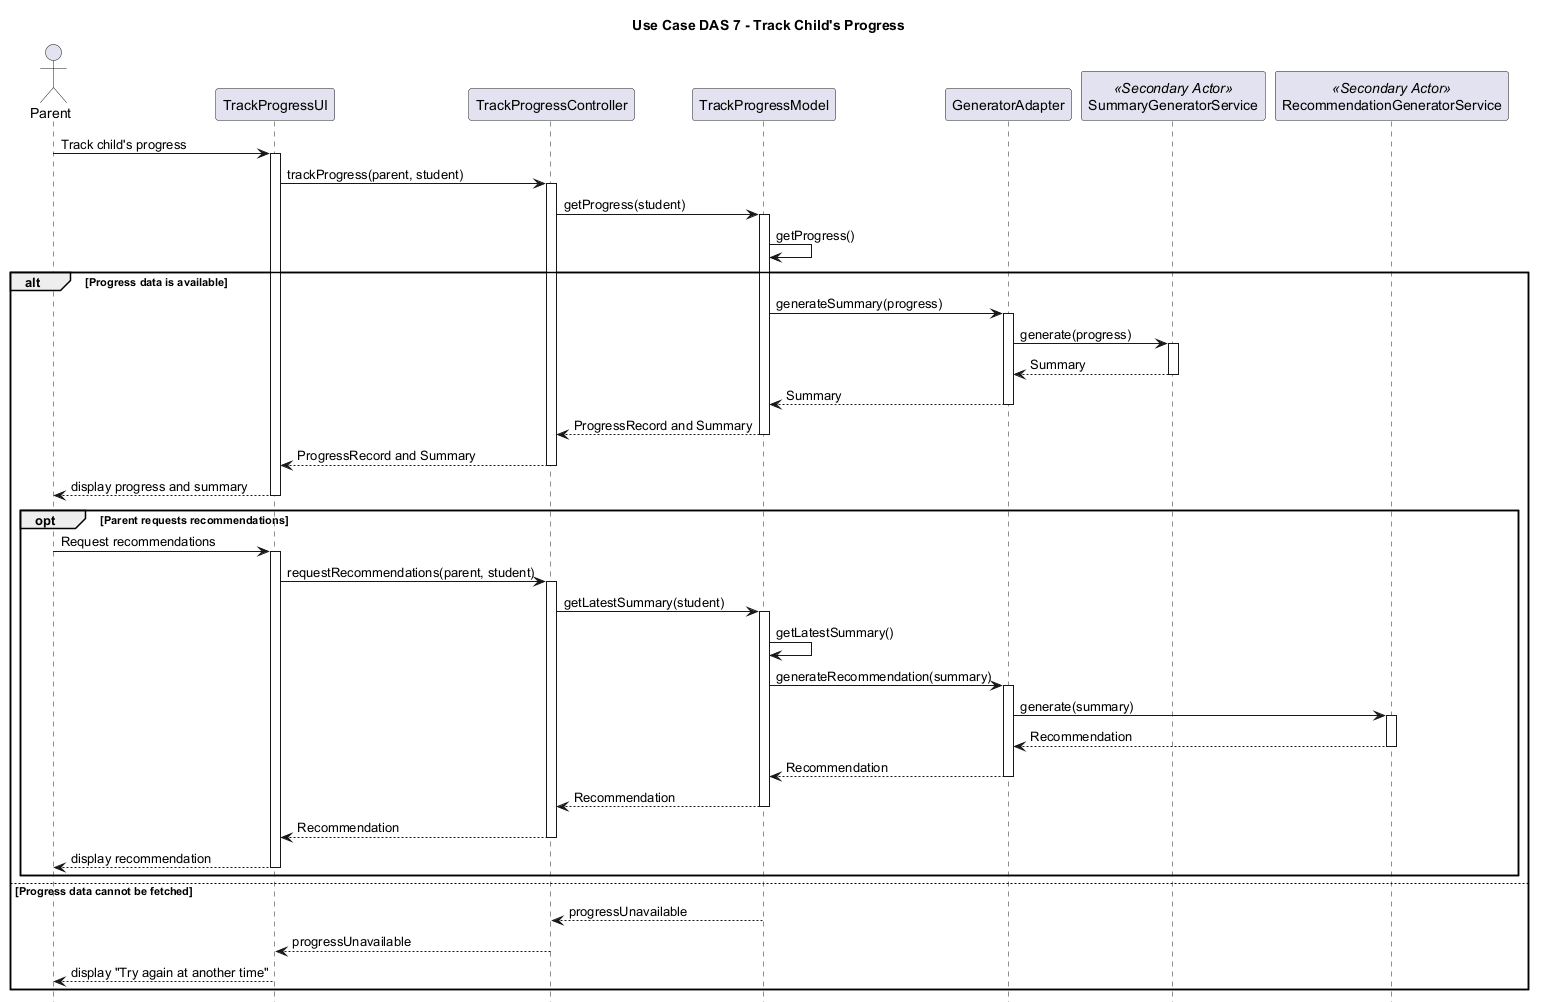

The diagram above was rendered by PlantUML. Its source (embedded in the PNG):
@startuml
title Use Case DAS 7 - Track Child's Progress

hide footbox
autoactivate off
skinparam backgroundColor white

actor Parent
participant TrackProgressUI as UI
participant TrackProgressController as Controller
participant TrackProgressModel as Model
participant GeneratorAdapter as Adapter
participant SummaryGeneratorService as SummaryService <<Secondary Actor>>
participant RecommendationGeneratorService as RecommendationService <<Secondary Actor>>

Parent -> UI : Track child's progress
activate UI
UI -> Controller : trackProgress(parent, student)
activate Controller
Controller -> Model : getProgress(student)
activate Model
Model -> Model : getProgress()

alt Progress data is available
  Model -> Adapter : generateSummary(progress)
  activate Adapter
  Adapter -> SummaryService : generate(progress)
  activate SummaryService
  SummaryService --> Adapter -- : Summary
  Adapter --> Model -- : Summary
  Model --> Controller -- : ProgressRecord and Summary
  Controller --> UI -- : ProgressRecord and Summary
  UI --> Parent -- : display progress and summary

  opt Parent requests recommendations
    Parent -> UI : Request recommendations
    activate UI
    UI -> Controller : requestRecommendations(parent, student)
    activate Controller
    Controller -> Model : getLatestSummary(student)
    activate Model
    Model -> Model : getLatestSummary()
    Model -> Adapter : generateRecommendation(summary)
    activate Adapter
    Adapter -> RecommendationService : generate(summary)
    activate RecommendationService
    RecommendationService --> Adapter -- : Recommendation
    Adapter --> Model -- : Recommendation
    Model --> Controller -- : Recommendation
    Controller --> UI -- : Recommendation
    UI --> Parent -- : display recommendation
  end
else Progress data cannot be fetched
  Model --> Controller -- : progressUnavailable
  Controller --> UI -- : progressUnavailable
  UI --> Parent -- : display "Try again at another time"
end

@enduml